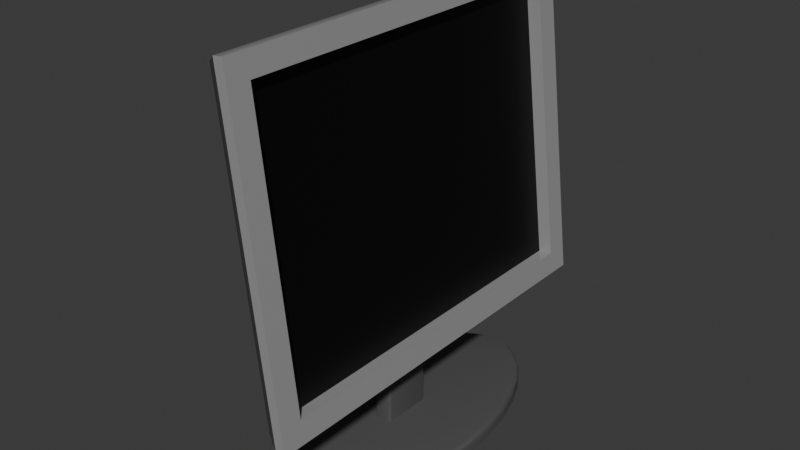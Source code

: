 # Source: monitor.blend  (saved by Blender 4.3.34; exported with 4.5.12 LTS)
import bpy
from mathutils import Matrix  # noqa: F401  (used for matrix-valued properties, if any)

bpy.ops.wm.read_factory_settings(use_empty=True)
scene = bpy.context.scene
scene.name = 'Scene'

# ---- collections
col_collection = bpy.data.collections.new('Collection'); scene.collection.children.link(col_collection)

# ---- materials (node trees are filled in below, after node groups)
mat_material = bpy.data.materials.new('Material')
mat_material.alpha_threshold = 0.0
mat_material.roughness = 0.5
mat_material.line_color = (0.0, 0.0, 0.0, 1.0)
mat_material_001 = bpy.data.materials.new('Material.001')
mat_material_002 = bpy.data.materials.new('Material.002')

# ---- node groups
ng_smooth_by_angle = bpy.data.node_groups.new('Smooth by Angle', 'GeometryNodeTree')
_s = ng_smooth_by_angle.interface.new_socket(name='Mesh', in_out='OUTPUT', socket_type='NodeSocketGeometry')
_s = ng_smooth_by_angle.interface.new_socket(name='Mesh', in_out='INPUT', socket_type='NodeSocketGeometry')
_s = ng_smooth_by_angle.interface.new_socket(name='Angle', in_out='INPUT', socket_type='NodeSocketFloat')
_s.subtype = 'ANGLE'
_s.default_value = 0.5236
_s.min_value = 0.0
_s.max_value = 3.142
_s.description = 'Maximum face angle for smooth edges'
_s = ng_smooth_by_angle.interface.new_socket(name='Ignore Sharpness', in_out='INPUT', socket_type='NodeSocketBool')
_s.force_non_field = True
ng_smooth_by_angle.description = 'Set the sharpness of mesh edges based on the angle between the neighboring faces'
ng_smooth_by_angle.is_modifier = True
_N = ng_smooth_by_angle.nodes; _L = ng_smooth_by_angle.links
n0 = _N.new('GeometryNodeSetShadeSmooth'); n0.name = 'Set Shade Smooth'; n0.location = (120, -80)
n0.domain = 'EDGE'
n1 = _N.new('GeometryNodeSetShadeSmooth'); n1.name = 'Set Shade Smooth.001'; n1.location = (300, -80)
n2 = _N.new('NodeGroupOutput'); n2.name = 'Group Output'; n2.location = (480, -80)
n3 = _N.new('GeometryNodeInputMeshEdgeAngle'); n3.name = 'Edge Angle'; n3.location = (-440, -240)
n4 = _N.new('NodeGroupInput'); n4.name = 'Group Input'; n4.location = (-80, -80)
n5 = _N.new('GeometryNodeInputEdgeSmooth'); n5.name = 'Is Edge Smooth'; n5.location = (-260, -120)
n6 = _N.new('GeometryNodeInputShadeSmooth'); n6.name = 'Is Shade Smooth'; n6.location = (-440, -397)
n7 = _N.new('FunctionNodeCompare'); n7.name = 'Compare'; n7.location = (-260, -260)
n7.operation = 'LESS_EQUAL'
n7.inputs[6].default_value = (0.0, 0.0, 0.0, 0.0)
n7.inputs[7].default_value = (0.0, 0.0, 0.0, 0.0)
n8 = _N.new('FunctionNodeBooleanMath'); n8.name = 'Boolean Math.001'; n8.location = (-80, -260)
n9 = _N.new('NodeGroupInput'); n9.name = 'Group Input.001'; n9.location = (-440, -329)
n10 = _N.new('NodeGroupInput'); n10.name = 'Group Input.002'; n10.location = (-259, -189)
n11 = _N.new('FunctionNodeBooleanMath'); n11.name = 'Boolean Math'; n11.location = (-80, -149)
n11.operation = 'OR'
n12 = _N.new('FunctionNodeBooleanMath'); n12.name = 'Boolean Math.002'; n12.location = (-260, -380)
n12.operation = 'OR'
n13 = _N.new('NodeGroupInput'); n13.name = 'Group Input.003'; n13.location = (-440, -460)
_L.new(n3.outputs[0], n7.inputs[0])
_L.new(n1.outputs[0], n2.inputs[0])
_L.new(n9.outputs[1], n7.inputs[1])
_L.new(n7.outputs[0], n8.inputs[0])
_L.new(n4.outputs[0], n0.inputs[0])
_L.new(n0.outputs[0], n1.inputs[0])
_L.new(n8.outputs[0], n0.inputs[2])
_L.new(n10.outputs[2], n11.inputs[1])
_L.new(n5.outputs[0], n11.inputs[0])
_L.new(n11.outputs[0], n0.inputs[1])
_L.new(n13.outputs[2], n12.inputs[1])
_L.new(n6.outputs[0], n12.inputs[0])
_L.new(n12.outputs[0], n8.inputs[1])
n2.is_active_output = True

# ---- material node trees
mat_material.use_nodes = True; mat_material.node_tree.nodes.clear()
_N = mat_material.node_tree.nodes; _L = mat_material.node_tree.links
n0 = _N.new('ShaderNodeOutputMaterial'); n0.name = 'Material Output'; n0.location = (300, 300)
n1 = _N.new('ShaderNodeBsdfPrincipled'); n1.name = 'Principled BSDF'; n1.location = (10, 300)
n1.inputs[0].default_value = (0.0, 0.0, 0.0, 1.0)
n1.inputs[3].default_value = 1.45
_L.new(n1.outputs[0], n0.inputs[0])
n0.is_active_output = True
mat_material_001.use_nodes = True; mat_material_001.node_tree.nodes.clear()
_N = mat_material_001.node_tree.nodes; _L = mat_material_001.node_tree.links
n0 = _N.new('ShaderNodeBsdfPrincipled'); n0.name = 'Principled BSDF'; n0.location = (10, 300)
n0.inputs[0].default_value = (0.3275, 0.3275, 0.3275, 1.0)
n0.inputs[2].default_value = 0.1772
n1 = _N.new('ShaderNodeOutputMaterial'); n1.name = 'Material Output'; n1.location = (300, 300)
_L.new(n0.outputs[0], n1.inputs[0])
n1.is_active_output = True
mat_material_002.use_nodes = True; mat_material_002.node_tree.nodes.clear()
_N = mat_material_002.node_tree.nodes; _L = mat_material_002.node_tree.links
n0 = _N.new('ShaderNodeBsdfPrincipled'); n0.name = 'Principled BSDF'; n0.location = (10, 300)
n0.inputs[0].default_value = (0.08165, 0.08165, 0.08165, 1.0)
n0.inputs[2].default_value = 0.7047
n1 = _N.new('ShaderNodeOutputMaterial'); n1.name = 'Material Output'; n1.location = (300, 300)
_L.new(n0.outputs[0], n1.inputs[0])
n1.is_active_output = True

# ---- world
world_world = bpy.data.worlds.new('World'); scene.world = world_world
world_world.use_nodes = True; world_world.node_tree.nodes.clear()
_N = world_world.node_tree.nodes; _L = world_world.node_tree.links
n0 = _N.new('ShaderNodeOutputWorld'); n0.name = 'World Output'; n0.location = (300, 300)
n1 = _N.new('ShaderNodeBackground'); n1.name = 'Background'; n1.location = (10, 300)
n1.inputs[0].default_value = (0.05088, 0.05088, 0.05088, 1.0)
_L.new(n1.outputs[0], n0.inputs[0])
n0.is_active_output = True
world_world.color = (0.05088, 0.05088, 0.05088)
world_world.sun_shadow_jitter_overblur = 0.0

# ---- meshes
me_cube_001 = bpy.data.meshes.new('Cube.001')
me_cube_001.from_pydata([(-0.1631, -0.8736, -0.6954), (-0.1631, -0.8736, 0.6954), (-0.1631, 0.8736, -0.6954), (-0.1631, 0.8736, 0.6954), (0.1731, -1.118, -0.8621), (0.1731, -1.118, 0.8621), (0.1731, 1.118, -0.8621), (0.1731, 1.118, 0.8621), (0.1731, 1.256, 1.0), (0.1731, 1.256, -1.0), (0.1731, -1.256, -1.0), (0.1731, -1.256, 1.0), (0.08876, 1.118, 0.8621), (0.08876, 1.118, -0.8621), (0.08876, -1.118, -0.8621), (0.08876, -1.118, 0.8621), (0.1145, 1.256, -1.0), (0.1145, 1.256, 1.0), (0.1145, -1.256, -1.0), (0.1145, -1.256, 1.0), (0.01387, 1.195, -0.9508), (-0.08258, 1.056, -0.8403), (0.01387, -1.195, 0.9508), (-0.08258, -1.056, 0.8403), (-0.08258, 1.056, 0.8403), (0.01387, 1.195, 0.9508), (-0.08258, -1.056, -0.8403), (0.01387, -1.195, -0.9508), (-0.1631, -0.6302, 0.6954), (-0.1631, 0.6302, 0.6954), (0.1731, -0.9062, -1.0), (0.1731, 0.9062, -1.0), (0.1145, 0.9062, -1.0), (0.1145, -0.9062, -1.0), (0.01387, -0.9044, -0.9508), (-0.1631, -0.6302, -0.6954), (0.01387, 0.9044, -0.9508), (-0.1631, 0.6302, -0.6954), (0.01387, -0.6276, -0.9508), (0.01387, 0.6276, -0.9508), (0.01387, 0.6276, -0.7516), (-0.04175, 0.6284, -0.6958), (0.009639, 0.6277, -0.7303), (-0.00242, 0.6278, -0.7122), (-0.02047, 0.6281, -0.7001), (-0.04175, -0.6284, -0.6958), (0.01387, -0.6276, -0.7516), (-0.02047, -0.6281, -0.7001), (-0.00242, -0.6278, -0.7122), (0.009639, -0.6277, -0.7303), (-0.1631, -0.6302, -0.3226), (-0.1631, 0.6302, -0.3226), (-0.1631, -0.6302, 0.5928), (-0.1631, 0.6302, 0.5928), (-0.1524, -0.6302, 0.5928), (-0.1524, -0.6302, -0.3226), (-0.1524, 0.6302, 0.5928), (-0.1524, 0.6302, -0.3226)], [], [(37, 51, 53, 29, 3, 2), (16, 17, 8, 9), (33, 30, 10, 18), (26, 23, 1, 0), (4, 5, 11, 10), (34, 33, 18, 27), (6, 7, 12, 13), (10, 11, 19, 18), (20, 25, 17, 16), (2, 3, 24, 21), (45, 47, 48, 49, 46, 38, 35), (0, 34, 26), (21, 24, 25, 20), (18, 19, 22, 27), (24, 23, 22, 25), (25, 22, 19, 17), (36, 34, 38, 39), (41, 45, 35, 37), (20, 16, 32, 36), (36, 32, 33, 34), (17, 19, 11, 8), (7, 5, 15, 12), (4, 6, 13, 14), (5, 7, 8, 11), (6, 4, 10, 30, 31, 9), (29, 28, 1, 23, 24, 3), (16, 9, 31, 32), (32, 31, 30, 33), (27, 22, 23, 26), (52, 28, 29, 53), (27, 26, 34), (21, 20, 36), (2, 21, 36), (39, 38, 46, 40), (2, 36, 39, 37), (35, 38, 34, 0), (40, 46, 49, 42), (42, 49, 48, 43), (43, 48, 47, 44), (44, 47, 45, 41), (40, 42, 43, 44, 41, 37, 39), (35, 50, 51, 37), (6, 9, 8, 7), (14, 13, 12, 15), (0, 1, 28, 52, 50, 35), (51, 50, 55, 57), (4, 14, 15, 5), (55, 54, 56, 57), (50, 52, 54, 55), (53, 51, 57, 56), (52, 53, 56, 54)])
me_cube_001.polygons.foreach_set('use_smooth', [True] * 51)
me_cube_001.polygons.foreach_set('material_index', [2, 1, 1, 2, 1, 2, 1, 1, 2, 2, 2, 2, 2, 2, 2, 2, 2, 2, 2, 2, 1, 1, 1, 1, 1, 2, 1, 1, 2, 2, 2, 2, 2, 2, 2, 2, 2, 2, 2, 2, 2, 2, 1, 0, 2, 2, 1, 2, 2, 2, 2])
_uv = me_cube_001.uv_layers.new(name='UVMap')
_uv.uv.foreach_set('vector', [0.375, 0.1667, 0.442, 0.1667, 0.6065, 0.1667, 0.625, 0.1667, 0.625, 0.25, 0.375, 0.25, 0.375, 0.4576, 0.625, 0.4576, 0.625, 0.5, 0.375, 0.5, 0.3326, 0.6667, 0.375, 0.6667, 0.375, 0.75, 0.3326, 0.75, 0.375, 0.9308, 0.625, 0.9308, 0.625, 1.0, 0.375, 1.0, 0.3922, 0.7363, 0.6078, 0.7363, 0.625, 0.75, 0.375, 0.75, 0.2634, 0.6667, 0.3326, 0.6667, 0.3326, 0.75, 0.2634, 0.75, 0.3922, 0.5137, 0.6078, 0.5137, 0.6078, 0.5137, 0.3922, 0.5137, 0.375, 0.75, 0.625, 0.75, 0.625, 0.7924, 0.375, 0.7924, 0.375, 0.3884, 0.625, 0.3884, 0.625, 0.4576, 0.375, 0.4576, 0.375, 0.25, 0.625, 0.25, 0.625, 0.3192, 0.375, 0.3192, 0.2985, 0.4833, 0.2851, 0.5535, 0.2668, 0.6488, 0.2643, 0.662, 0.2634, 0.6667, 0.2634, 0.6667, 0.375, 0.08333, 0.375, 1.0, 0.0, 0.0, 0.375, 0.9308, 0.375, 0.3192, 0.625, 0.3192, 0.625, 0.3884, 0.375, 0.3884, 0.375, 0.7924, 0.625, 0.7924, 0.625, 0.8616, 0.375, 0.8616, 0.8058, 0.5, 0.8058, 0.75, 0.7366, 0.75, 0.7366, 0.5, 0.7366, 0.5, 0.7366, 0.75, 0.6674, 0.75, 0.6674, 0.5, 0.2634, 0.5833, 0.2634, 0.6667, 0.2634, 0.6667, 0.2634, 0.5833, 0.2985, 0.4524, 0.2985, 0.4833, 0.375, 0.08333, 0.375, 0.1667, 0.2634, 0.5, 0.3326, 0.5, 0.3326, 0.5833, 0.2634, 0.5833, 0.2634, 0.5833, 0.3326, 0.5833, 0.3326, 0.6667, 0.2634, 0.6667, 0.6674, 0.5, 0.6674, 0.75, 0.625, 0.75, 0.625, 0.5, 0.6078, 0.5137, 0.6078, 0.7363, 0.6078, 0.7363, 0.6078, 0.5137, 0.3922, 0.7363, 0.3922, 0.5137, 0.3922, 0.5137, 0.3922, 0.7363, 0.6078, 0.7363, 0.6078, 0.5137, 0.625, 0.5, 0.625, 0.75, 0.3922, 0.5137, 0.3922, 0.7363, 0.375, 0.75, 0.375, 0.6667, 0.375, 0.5833, 0.375, 0.5, 0.875, 0.5833, 0.875, 0.6667, 0.875, 0.75, 0.8058, 0.75, 0.8058, 0.5, 0.875, 0.5, 0.3326, 0.5, 0.375, 0.5, 0.375, 0.5833, 0.3326, 0.5833, 0.3326, 0.5833, 0.375, 0.5833, 0.375, 0.6667, 0.3326, 0.6667, 0.375, 0.8616, 0.625, 0.8616, 0.625, 0.9308, 0.375, 0.9308, 0.6065, 0.08333, 0.625, 0.08333, 0.625, 0.1667, 0.6065, 0.1667, 0.2634, 0.75, 0.375, 0.9308, 0.2634, 0.6667, 0.375, 0.3192, 0.2634, 0.5, 0.2634, 0.5833, 0.375, 0.25, 0.375, 0.3192, 0.2634, 0.5833, 0.2634, 0.5833, 0.2634, 0.6667, 0.2634, 0.6667, 0.2634, 0.5833, 0.375, 0.25, 0.2634, 0.5833, 0.2634, 0.5833, 0.375, 0.1667, 0.375, 0.08333, 0.2634, 0.6667, 0.2634, 0.6667, 0.375, 1.0, 0.2634, 0.5833, 0.2634, 0.6667, 0.2643, 0.662, 0.2643, 0.58, 0.2643, 0.58, 0.2643, 0.662, 0.2668, 0.6488, 0.2668, 0.5705, 0.2668, 0.5705, 0.2668, 0.6488, 0.2851, 0.5535, 0.2851, 0.5025, 0.2851, 0.5025, 0.2851, 0.5535, 0.2985, 0.4833, 0.2985, 0.4524, 0.2634, 0.5833, 0.2643, 0.58, 0.2668, 0.5705, 0.2851, 0.5025, 0.2985, 0.4524, 0.375, 0.1667, 0.2634, 0.5833, 0.375, 0.08333, 0.442, 0.08333, 0.442, 0.1667, 0.375, 0.1667, 0.3922, 0.5137, 0.375, 0.5, 0.625, 0.5, 0.6078, 0.5137, 0.3922, 0.7363, 0.3922, 0.5137, 0.6078, 0.5137, 0.6078, 0.7363, 0.375, 0.0, 0.625, 0.0, 0.625, 0.08333, 0.6065, 0.08333, 0.442, 0.08333, 0.375, 0.08333, 0.442, 0.1667, 0.442, 0.08333, 0.442, 0.08333, 0.442, 0.1667, 0.3922, 0.7363, 0.3922, 0.7363, 0.6078, 0.7363, 0.6078, 0.7363, 0.442, 0.08333, 0.6065, 0.08333, 0.6065, 0.1667, 0.442, 0.1667, 0.442, 0.08333, 0.6065, 0.08333, 0.6065, 0.08333, 0.442, 0.08333, 0.6065, 0.1667, 0.442, 0.1667, 0.442, 0.1667, 0.6065, 0.1667, 0.6065, 0.08333, 0.6065, 0.1667, 0.6065, 0.1667, 0.6065, 0.08333])
me_cube_001.materials.append(mat_material)
me_cube_001.materials.append(mat_material_001)
me_cube_001.materials.append(mat_material_002)
me_cube_001.update()
me_cylinder = bpy.data.meshes.new('Cylinder')
me_cylinder.from_pydata([(0.0, 1.006, -0.04084), (0.1024, 0.9864, -0.04084), (0.2008, 0.9291, -0.04084), (0.2916, 0.8362, -0.04084), (0.3711, 0.7111, -0.04084), (0.4364, 0.5587, -0.04084), (0.4849, 0.3849, -0.04084), (0.5147, 0.1962, -0.04084), (0.5248, 0.0, -0.04084), (0.5147, -0.1962, -0.04084), (0.4849, -0.3849, -0.04084), (0.4364, -0.5587, -0.04084), (0.3711, -0.7111, -0.04084), (0.2916, -0.8362, -0.04084), (0.2008, -0.9291, -0.04084), (0.1024, -0.9864, -0.04084), (0.0, -1.006, -0.04084), (-0.1024, -0.9864, -0.04084), (-0.2008, -0.9291, -0.04084), (-0.2916, -0.8362, -0.04084), (-0.3711, -0.7111, -0.04084), (-0.4364, -0.5587, -0.04084), (-0.4849, -0.3849, -0.04084), (-0.5147, -0.1962, -0.04084), (-0.5248, 0.0, -0.04084), (-0.5147, 0.1962, -0.04084), (-0.4849, 0.3849, -0.04084), (-0.4364, 0.5587, -0.04084), (-0.3711, 0.7111, -0.04084), (-0.2916, 0.8362, -0.04084), (-0.2008, 0.9291, -0.04084), (-0.1024, 0.9864, -0.04084), (4.657e-10, 0.9713, 0.04084), (0.0, 1.006, 0.007006), (2.328e-10, 0.9885, 0.03631), (1.164e-10, 1.001, 0.02392), (0.09041, 0.9542, 0.04084), (0.1024, 0.9864, 0.007006), (0.0964, 0.9703, 0.03631), (0.1008, 0.9821, 0.02392), (0.1799, 0.9022, 0.04084), (0.2008, 0.9291, 0.007006), (0.1903, 0.9157, 0.03631), (0.198, 0.9255, 0.02392), (0.2649, 0.8151, 0.04084), (0.2916, 0.8362, 0.007006), (0.2782, 0.8256, 0.03631), (0.288, 0.8334, 0.02392), (0.3411, 0.6953, 0.04084), (0.3711, 0.7111, 0.007006), (0.3561, 0.7032, 0.03631), (0.3671, 0.709, 0.02392), (0.4044, 0.5475, 0.04084), (0.4364, 0.5587, 0.007006), (0.4204, 0.5531, 0.03631), (0.4321, 0.5572, 0.02392), (0.4518, 0.3776, 0.04084), (0.4849, 0.3849, 0.007006), (0.4683, 0.3813, 0.03631), (0.4804, 0.3839, 0.02392), (0.481, 0.1927, 0.04084), (0.5147, 0.1962, 0.007006), (0.4979, 0.1944, 0.03631), (0.5102, 0.1957, 0.02392), (0.4909, 0.0, 0.04084), (0.5248, 0.0, 0.007006), (0.5079, 0.0, 0.03631), (0.5203, 0.0, 0.02392), (0.481, -0.1927, 0.04084), (0.5147, -0.1962, 0.007006), (0.4979, -0.1944, 0.03631), (0.5102, -0.1957, 0.02392), (0.4518, -0.3776, 0.04084), (0.4849, -0.3849, 0.007006), (0.4683, -0.3813, 0.03631), (0.4804, -0.3839, 0.02392), (0.4044, -0.5475, 0.04084), (0.4364, -0.5587, 0.007006), (0.4204, -0.5531, 0.03631), (0.4321, -0.5572, 0.02392), (0.3411, -0.6953, 0.04084), (0.3711, -0.7111, 0.007006), (0.3561, -0.7032, 0.03631), (0.3671, -0.709, 0.02392), (0.2649, -0.8151, 0.04084), (0.2916, -0.8362, 0.007006), (0.2782, -0.8256, 0.03631), (0.288, -0.8334, 0.02392), (0.1799, -0.9022, 0.04084), (0.2008, -0.9291, 0.007006), (0.1903, -0.9157, 0.03631), (0.198, -0.9255, 0.02392), (0.09041, -0.9542, 0.04084), (0.1024, -0.9864, 0.007006), (0.0964, -0.9703, 0.03631), (0.1008, -0.9821, 0.02392), (-4.657e-10, -0.9713, 0.04084), (0.0, -1.006, 0.007006), (-2.328e-10, -0.9885, 0.03631), (-1.164e-10, -1.001, 0.02392), (-0.09041, -0.9542, 0.04084), (-0.1024, -0.9864, 0.007006), (-0.0964, -0.9703, 0.03631), (-0.1008, -0.9821, 0.02392), (-0.1799, -0.9022, 0.04084), (-0.2008, -0.9291, 0.007006), (-0.1903, -0.9157, 0.03631), (-0.198, -0.9255, 0.02392), (-0.2649, -0.8151, 0.04084), (-0.2916, -0.8362, 0.007006), (-0.2782, -0.8256, 0.03631), (-0.288, -0.8334, 0.02392), (-0.3411, -0.6953, 0.04084), (-0.3711, -0.7111, 0.007006), (-0.3561, -0.7032, 0.03631), (-0.3671, -0.709, 0.02392), (-0.4044, -0.5475, 0.04084), (-0.4364, -0.5587, 0.007006), (-0.4204, -0.5531, 0.03631), (-0.4321, -0.5572, 0.02392), (-0.4518, -0.3776, 0.04084), (-0.4849, -0.3849, 0.007006), (-0.4683, -0.3813, 0.03631), (-0.4804, -0.3839, 0.02392), (-0.481, -0.1927, 0.04084), (-0.5147, -0.1962, 0.007006), (-0.4979, -0.1944, 0.03631), (-0.5102, -0.1957, 0.02392), (-0.4909, 0.0, 0.04084), (-0.5248, 0.0, 0.007006), (-0.5079, 0.0, 0.03631), (-0.5203, 0.0, 0.02392), (-0.481, 0.1927, 0.04084), (-0.5147, 0.1962, 0.007006), (-0.4979, 0.1944, 0.03631), (-0.5102, 0.1957, 0.02392), (-0.4518, 0.3776, 0.04084), (-0.4849, 0.3849, 0.007006), (-0.4683, 0.3813, 0.03631), (-0.4804, 0.3839, 0.02392), (-0.4044, 0.5475, 0.04084), (-0.4364, 0.5587, 0.007006), (-0.4204, 0.5531, 0.03631), (-0.4321, 0.5572, 0.02392), (-0.3411, 0.6953, 0.04084), (-0.3711, 0.7111, 0.007006), (-0.3561, 0.7032, 0.03631), (-0.3671, 0.709, 0.02392), (-0.2649, 0.8151, 0.04084), (-0.2916, 0.8362, 0.007006), (-0.2782, 0.8256, 0.03631), (-0.288, 0.8334, 0.02392), (-0.1799, 0.9022, 0.04084), (-0.2008, 0.9291, 0.007006), (-0.1903, 0.9157, 0.03631), (-0.198, 0.9255, 0.02392), (-0.09041, 0.9542, 0.04084), (-0.1024, 0.9864, 0.007006), (-0.0964, 0.9703, 0.03631), (-0.1008, 0.9821, 0.02392)], [], [(31, 157, 33, 0), (2, 41, 45, 3), (3, 45, 49, 4), (4, 49, 53, 5), (5, 53, 57, 6), (6, 57, 61, 7), (7, 61, 65, 8), (8, 65, 69, 9), (9, 69, 73, 10), (10, 73, 77, 11), (11, 77, 81, 12), (12, 81, 85, 13), (13, 85, 89, 14), (14, 89, 93, 15), (15, 93, 97, 16), (16, 97, 101, 17), (17, 101, 105, 18), (18, 105, 109, 19), (19, 109, 113, 20), (20, 113, 117, 21), (21, 117, 121, 22), (22, 121, 125, 23), (23, 125, 129, 24), (24, 129, 133, 25), (25, 133, 137, 26), (26, 137, 141, 27), (27, 141, 145, 28), (28, 145, 149, 29), (29, 149, 153, 30), (30, 153, 157, 31), (0, 33, 37, 1), (1, 37, 41, 2), (0, 1, 2, 3, 4, 5, 6, 7, 8, 9, 10, 11, 12, 13, 14, 15, 16, 17, 18, 19, 20, 21, 22, 23, 24, 25, 26, 27, 28, 29, 30, 31), (37, 33, 35, 39), (39, 35, 34, 38), (38, 34, 32, 36), (41, 37, 39, 43), (43, 39, 38, 42), (42, 38, 36, 40), (45, 41, 43, 47), (47, 43, 42, 46), (46, 42, 40, 44), (49, 45, 47, 51), (51, 47, 46, 50), (50, 46, 44, 48), (53, 49, 51, 55), (55, 51, 50, 54), (54, 50, 48, 52), (57, 53, 55, 59), (59, 55, 54, 58), (58, 54, 52, 56), (61, 57, 59, 63), (63, 59, 58, 62), (62, 58, 56, 60), (65, 61, 63, 67), (67, 63, 62, 66), (66, 62, 60, 64), (69, 65, 67, 71), (71, 67, 66, 70), (70, 66, 64, 68), (73, 69, 71, 75), (75, 71, 70, 74), (74, 70, 68, 72), (77, 73, 75, 79), (79, 75, 74, 78), (78, 74, 72, 76), (81, 77, 79, 83), (83, 79, 78, 82), (82, 78, 76, 80), (85, 81, 83, 87), (87, 83, 82, 86), (86, 82, 80, 84), (89, 85, 87, 91), (91, 87, 86, 90), (90, 86, 84, 88), (93, 89, 91, 95), (95, 91, 90, 94), (94, 90, 88, 92), (97, 93, 95, 99), (99, 95, 94, 98), (98, 94, 92, 96), (101, 97, 99, 103), (103, 99, 98, 102), (102, 98, 96, 100), (105, 101, 103, 107), (107, 103, 102, 106), (106, 102, 100, 104), (109, 105, 107, 111), (111, 107, 106, 110), (110, 106, 104, 108), (113, 109, 111, 115), (115, 111, 110, 114), (114, 110, 108, 112), (117, 113, 115, 119), (119, 115, 114, 118), (118, 114, 112, 116), (121, 117, 119, 123), (123, 119, 118, 122), (122, 118, 116, 120), (125, 121, 123, 127), (127, 123, 122, 126), (126, 122, 120, 124), (129, 125, 127, 131), (131, 127, 126, 130), (130, 126, 124, 128), (133, 129, 131, 135), (135, 131, 130, 134), (134, 130, 128, 132), (137, 133, 135, 139), (139, 135, 134, 138), (138, 134, 132, 136), (141, 137, 139, 143), (143, 139, 138, 142), (142, 138, 136, 140), (145, 141, 143, 147), (147, 143, 142, 146), (146, 142, 140, 144), (149, 145, 147, 151), (151, 147, 146, 150), (150, 146, 144, 148), (153, 149, 151, 155), (155, 151, 150, 154), (154, 150, 148, 152), (157, 153, 155, 159), (159, 155, 154, 158), (158, 154, 152, 156), (33, 157, 159, 35), (35, 159, 158, 34), (34, 158, 156, 32), (36, 32, 156, 152, 148, 144, 140, 136, 132, 128, 124, 120, 116, 112, 108, 104, 100, 96, 92, 88, 84, 80, 76, 72, 68, 64, 60, 56, 52, 48, 44, 40)])
me_cylinder.polygons.foreach_set('use_smooth', [True] * 130)
_uv = me_cylinder.uv_layers.new(name='UVMap')
_uv.uv.foreach_set('vector', [0.03125, 0.5, 0.03125, 0.7929, 0.0, 0.7929, 0.0, 0.5, 0.9375, 0.5, 0.9375, 0.7929, 0.9062, 0.7929, 0.9062, 0.5, 0.9062, 0.5, 0.9062, 0.7929, 0.875, 0.7929, 0.875, 0.5, 0.875, 0.5, 0.875, 0.7929, 0.8438, 0.7929, 0.8438, 0.5, 0.8438, 0.5, 0.8438, 0.7929, 0.8125, 0.7929, 0.8125, 0.5, 0.8125, 0.5, 0.8125, 0.7929, 0.7812, 0.7929, 0.7812, 0.5, 0.7812, 0.5, 0.7812, 0.7929, 0.75, 0.7929, 0.75, 0.5, 0.75, 0.5, 0.75, 0.7929, 0.7188, 0.7929, 0.7188, 0.5, 0.7188, 0.5, 0.7188, 0.7929, 0.6875, 0.7929, 0.6875, 0.5, 0.6875, 0.5, 0.6875, 0.7929, 0.6562, 0.7929, 0.6562, 0.5, 0.6562, 0.5, 0.6562, 0.7929, 0.625, 0.7929, 0.625, 0.5, 0.625, 0.5, 0.625, 0.7929, 0.5938, 0.7929, 0.5938, 0.5, 0.5938, 0.5, 0.5938, 0.7929, 0.5625, 0.7929, 0.5625, 0.5, 0.5625, 0.5, 0.5625, 0.7929, 0.5312, 0.7929, 0.5312, 0.5, 0.5312, 0.5, 0.5312, 0.7929, 0.5, 0.7929, 0.5, 0.5, 0.5, 0.5, 0.5, 0.7929, 0.4688, 0.7929, 0.4688, 0.5, 0.4688, 0.5, 0.4688, 0.7929, 0.4375, 0.7929, 0.4375, 0.5, 0.4375, 0.5, 0.4375, 0.7929, 0.4062, 0.7929, 0.4062, 0.5, 0.4062, 0.5, 0.4062, 0.7929, 0.375, 0.7929, 0.375, 0.5, 0.375, 0.5, 0.375, 0.7929, 0.3438, 0.7929, 0.3438, 0.5, 0.3438, 0.5, 0.3438, 0.7929, 0.3125, 0.7929, 0.3125, 0.5, 0.3125, 0.5, 0.3125, 0.7929, 0.2812, 0.7929, 0.2812, 0.5, 0.2812, 0.5, 0.2812, 0.7929, 0.25, 0.7929, 0.25, 0.5, 0.25, 0.5, 0.25, 0.7929, 0.2188, 0.7929, 0.2188, 0.5, 0.2188, 0.5, 0.2188, 0.7929, 0.1875, 0.7929, 0.1875, 0.5, 0.1875, 0.5, 0.1875, 0.7929, 0.1562, 0.7929, 0.1562, 0.5, 0.1562, 0.5, 0.1562, 0.7929, 0.125, 0.7929, 0.125, 0.5, 0.125, 0.5, 0.125, 0.7929, 0.09375, 0.7929, 0.09375, 0.5, 0.09375, 0.5, 0.09375, 0.7929, 0.0625, 0.7929, 0.0625, 0.5, 0.0625, 0.5, 0.0625, 0.7929, 0.03125, 0.7929, 0.03125, 0.5, 1.0, 0.5, 1.0, 0.7929, 0.9688, 0.7929, 0.9688, 0.5, 0.9688, 0.5, 0.9688, 0.7929, 0.9375, 0.7929, 0.9375, 0.5, 0.75, 0.49, 0.7968, 0.4854, 0.8418, 0.4717, 0.8833, 0.4496, 0.9197, 0.4197, 0.9496, 0.3833, 0.9717, 0.3418, 0.9854, 0.2968, 0.99, 0.25, 0.9854, 0.2032, 0.9717, 0.1582, 0.9496, 0.1167, 0.9197, 0.08029, 0.8833, 0.05045, 0.8418, 0.02827, 0.7968, 0.01461, 0.75, 0.01, 0.7032, 0.01461, 0.6582, 0.02827, 0.6167, 0.05045, 0.5803, 0.08029, 0.5504, 0.1167, 0.5283, 0.1582, 0.5146, 0.2032, 0.51, 0.25, 0.5146, 0.2968, 0.5283, 0.3418, 0.5504, 0.3833, 0.5803, 0.4197, 0.6167, 0.4496, 0.6582, 0.4717, 0.7032, 0.4854, 0.9688, 0.7929, 1.0, 0.7929, 0.9997, 1.0, 0.969, 1.0, 0.2965, 0.4854, 0.2504, 0.49, 0.25, 0.4859, 0.2941, 0.4815, 0.2941, 0.4815, 0.25, 0.4859, 0.25, 0.4818, 0.2913, 0.4777, 0.9375, 0.7929, 0.9688, 0.7929, 0.9685, 1.0, 0.9377, 1.0, 0.3416, 0.4718, 0.2971, 0.4853, 0.2941, 0.4815, 0.337, 0.4685, 0.337, 0.4685, 0.2941, 0.4815, 0.2913, 0.4777, 0.3322, 0.4653, 0.9062, 0.7929, 0.9375, 0.7929, 0.9374, 1.0, 0.9064, 1.0, 0.3832, 0.4496, 0.342, 0.4716, 0.337, 0.4685, 0.3772, 0.447, 0.3772, 0.447, 0.337, 0.4685, 0.3322, 0.4653, 0.3711, 0.4445, 0.875, 0.7929, 0.9062, 0.7929, 0.9062, 1.0, 0.8751, 1.0, 0.4196, 0.4198, 0.3835, 0.4495, 0.3772, 0.447, 0.4128, 0.4178, 0.4128, 0.4178, 0.3772, 0.447, 0.3711, 0.4445, 0.406, 0.4159, 0.8438, 0.7929, 0.875, 0.7929, 0.8749, 1.0, 0.8438, 1.0, 0.4495, 0.3834, 0.4198, 0.4196, 0.4128, 0.4178, 0.4422, 0.382, 0.4422, 0.382, 0.4128, 0.4178, 0.406, 0.4159, 0.4349, 0.3807, 0.8125, 0.7929, 0.8438, 0.7929, 0.8437, 1.0, 0.8125, 1.0, 0.4717, 0.3419, 0.4496, 0.3833, 0.4422, 0.382, 0.4642, 0.341, 0.4642, 0.341, 0.4422, 0.382, 0.4349, 0.3807, 0.4566, 0.3401, 0.7812, 0.7929, 0.8125, 0.7929, 0.8125, 1.0, 0.7813, 1.0, 0.4854, 0.2969, 0.4717, 0.3418, 0.4642, 0.341, 0.4777, 0.2964, 0.4777, 0.2964, 0.4642, 0.341, 0.4566, 0.3401, 0.47, 0.296, 0.75, 0.7929, 0.7812, 0.7929, 0.7812, 1.0, 0.75, 1.0, 0.49, 0.2501, 0.4854, 0.2968, 0.4777, 0.2964, 0.4823, 0.25, 0.4823, 0.25, 0.4777, 0.2964, 0.47, 0.296, 0.4745, 0.25, 0.7188, 0.7929, 0.75, 0.7929, 0.75, 1.0, 0.7188, 1.0, 0.4854, 0.2032, 0.49, 0.2499, 0.4823, 0.25, 0.4777, 0.2036, 0.4777, 0.2036, 0.4823, 0.25, 0.4745, 0.25, 0.47, 0.204, 0.6875, 0.7929, 0.7188, 0.7929, 0.7187, 1.0, 0.6875, 1.0, 0.4717, 0.1582, 0.4854, 0.2031, 0.4777, 0.2036, 0.4642, 0.159, 0.4642, 0.159, 0.4777, 0.2036, 0.47, 0.204, 0.4566, 0.1599, 0.6562, 0.7929, 0.6875, 0.7929, 0.6875, 1.0, 0.6563, 1.0, 0.4496, 0.1167, 0.4717, 0.1581, 0.4642, 0.159, 0.4422, 0.118, 0.4422, 0.118, 0.4642, 0.159, 0.4566, 0.1599, 0.4349, 0.1193, 0.625, 0.7929, 0.6562, 0.7929, 0.6562, 1.0, 0.6251, 1.0, 0.4198, 0.08037, 0.4495, 0.1166, 0.4422, 0.118, 0.4128, 0.08218, 0.4128, 0.08218, 0.4422, 0.118, 0.4349, 0.1193, 0.406, 0.08407, 0.5938, 0.7929, 0.625, 0.7929, 0.6249, 1.0, 0.5938, 1.0, 0.3835, 0.05054, 0.4196, 0.08022, 0.4128, 0.08218, 0.3772, 0.05297, 0.3772, 0.05297, 0.4128, 0.08218, 0.406, 0.08407, 0.3711, 0.05549, 0.5625, 0.7929, 0.5938, 0.7929, 0.5936, 1.0, 0.5626, 1.0, 0.342, 0.02837, 0.3832, 0.05037, 0.3772, 0.05297, 0.337, 0.03148, 0.337, 0.03148, 0.3772, 0.05297, 0.3711, 0.05549, 0.3322, 0.0347, 0.5312, 0.7929, 0.5625, 0.7929, 0.5623, 1.0, 0.5315, 1.0, 0.2971, 0.0147, 0.3416, 0.02819, 0.337, 0.03148, 0.2941, 0.01845, 0.2941, 0.01845, 0.337, 0.03148, 0.3322, 0.0347, 0.2913, 0.02229, 0.5, 0.7929, 0.5312, 0.7929, 0.531, 1.0, 0.5003, 1.0, 0.2504, 0.01004, 0.2965, 0.01458, 0.2941, 0.01845, 0.25, 0.01411, 0.25, 0.01411, 0.2941, 0.01845, 0.2913, 0.02229, 0.25, 0.01822, 0.4688, 0.7929, 0.5, 0.7929, 0.4997, 1.0, 0.469, 1.0, 0.2035, 0.01458, 0.2496, 0.01004, 0.25, 0.01411, 0.2059, 0.01845, 0.2059, 0.01845, 0.25, 0.01411, 0.25, 0.01822, 0.2087, 0.02229, 0.4375, 0.7929, 0.4688, 0.7929, 0.4685, 1.0, 0.4377, 1.0, 0.1584, 0.02819, 0.2029, 0.0147, 0.2059, 0.01845, 0.163, 0.03148, 0.163, 0.03148, 0.2059, 0.01845, 0.2087, 0.02229, 0.1678, 0.0347, 0.4062, 0.7929, 0.4375, 0.7929, 0.4374, 1.0, 0.4064, 1.0, 0.1168, 0.05037, 0.158, 0.02837, 0.163, 0.03148, 0.1228, 0.05297, 0.1228, 0.05297, 0.163, 0.03148, 0.1678, 0.0347, 0.1289, 0.05549, 0.375, 0.7929, 0.4062, 0.7929, 0.4062, 1.0, 0.3751, 1.0, 0.08038, 0.08022, 0.1165, 0.05054, 0.1228, 0.05297, 0.08716, 0.08218, 0.08716, 0.08218, 0.1228, 0.05297, 0.1289, 0.05549, 0.09402, 0.08408, 0.3438, 0.7929, 0.375, 0.7929, 0.3749, 1.0, 0.3438, 1.0, 0.0505, 0.1166, 0.08023, 0.08037, 0.08716, 0.08218, 0.05776, 0.118, 0.05776, 0.118, 0.08716, 0.08218, 0.09402, 0.08408, 0.06508, 0.1193, 0.3125, 0.7929, 0.3438, 0.7929, 0.3437, 1.0, 0.3125, 1.0, 0.0283, 0.1581, 0.05041, 0.1167, 0.05776, 0.118, 0.03584, 0.159, 0.03584, 0.159, 0.05776, 0.118, 0.06508, 0.1193, 0.04341, 0.1599, 0.2812, 0.7929, 0.3125, 0.7929, 0.3125, 1.0, 0.2813, 1.0, 0.01463, 0.2031, 0.02825, 0.1582, 0.03584, 0.159, 0.02232, 0.2036, 0.02232, 0.2036, 0.03584, 0.159, 0.04341, 0.1599, 0.03002, 0.204, 0.25, 0.7929, 0.2812, 0.7929, 0.2812, 1.0, 0.25, 1.0, 0.01001, 0.2499, 0.01461, 0.2032, 0.02232, 0.2036, 0.01775, 0.25, 0.01775, 0.25, 0.02232, 0.2036, 0.03002, 0.204, 0.02549, 0.25, 0.2188, 0.7929, 0.25, 0.7929, 0.25, 1.0, 0.2188, 1.0, 0.01461, 0.2968, 0.01001, 0.2501, 0.01775, 0.25, 0.02232, 0.2964, 0.02232, 0.2964, 0.01775, 0.25, 0.02549, 0.25, 0.03002, 0.296, 0.1875, 0.7929, 0.2188, 0.7929, 0.2187, 1.0, 0.1875, 1.0, 0.02825, 0.3418, 0.01463, 0.2969, 0.02232, 0.2964, 0.03584, 0.341, 0.03584, 0.341, 0.02232, 0.2964, 0.03002, 0.296, 0.04341, 0.3401, 0.1562, 0.7929, 0.1875, 0.7929, 0.1875, 1.0, 0.1563, 1.0, 0.05041, 0.3833, 0.0283, 0.3419, 0.03584, 0.341, 0.05776, 0.382, 0.05776, 0.382, 0.03584, 0.341, 0.04341, 0.3401, 0.06508, 0.3807, 0.125, 0.7929, 0.1562, 0.7929, 0.1562, 1.0, 0.1251, 1.0, 0.08023, 0.4196, 0.0505, 0.3834, 0.05776, 0.382, 0.08716, 0.4178, 0.08716, 0.4178, 0.05776, 0.382, 0.06508, 0.3807, 0.09402, 0.4159, 0.09375, 0.7929, 0.125, 0.7929, 0.1249, 1.0, 0.09385, 1.0, 0.1165, 0.4495, 0.08038, 0.4198, 0.08716, 0.4178, 0.1228, 0.447, 0.1228, 0.447, 0.08716, 0.4178, 0.09402, 0.4159, 0.1289, 0.4445, 0.0625, 0.7929, 0.09375, 0.7929, 0.09364, 1.0, 0.06265, 1.0, 0.158, 0.4716, 0.1168, 0.4496, 0.1228, 0.447, 0.163, 0.4685, 0.163, 0.4685, 0.1228, 0.447, 0.1289, 0.4445, 0.1678, 0.4653, 0.03125, 0.7929, 0.0625, 0.7929, 0.06233, 1.0, 0.03146, 1.0, 0.2029, 0.4853, 0.1584, 0.4718, 0.163, 0.4685, 0.2059, 0.4815, 0.2059, 0.4815, 0.163, 0.4685, 0.1678, 0.4653, 0.2087, 0.4777, 0.0, 0.7929, 0.03125, 0.7929, 0.03102, 1.0, 0.0002566, 1.0, 0.2496, 0.49, 0.2035, 0.4854, 0.2059, 0.4815, 0.25, 0.4859, 0.25, 0.4859, 0.2059, 0.4815, 0.2087, 0.4777, 0.25, 0.4818, 0.2913, 0.4777, 0.25, 0.4818, 0.2087, 0.4777, 0.1678, 0.4653, 0.1289, 0.4445, 0.09402, 0.4159, 0.06508, 0.3807, 0.04341, 0.3401, 0.03002, 0.296, 0.02549, 0.25, 0.03002, 0.204, 0.04341, 0.1599, 0.06508, 0.1193, 0.09402, 0.08408, 0.1289, 0.05549, 0.1678, 0.0347, 0.2087, 0.02229, 0.25, 0.01822, 0.2913, 0.02229, 0.3322, 0.0347, 0.3711, 0.05549, 0.406, 0.08407, 0.4349, 0.1193, 0.4566, 0.1599, 0.47, 0.204, 0.4745, 0.25, 0.47, 0.296, 0.4566, 0.3401, 0.4349, 0.3807, 0.406, 0.4159, 0.3711, 0.4445, 0.3322, 0.4653])
me_cylinder.materials.append(mat_material_002)
me_cylinder.update()
me_cube_002 = bpy.data.meshes.new('Cube.002')
me_cube_002.from_pydata([(-0.03699, -0.1766, -0.1093), (-0.05812, -0.1555, -0.1093), (-0.04756, -0.1738, -0.1093), (-0.05529, -0.1661, -0.1093), (-0.05812, 0.1555, -0.1093), (-0.03699, 0.1766, -0.1093), (-0.05529, 0.1661, -0.1093), (-0.04756, 0.1738, -0.1093), (0.05812, -0.1555, -0.1093), (0.03699, -0.1766, -0.1093), (0.05529, -0.1661, -0.1093), (0.04756, -0.1738, -0.1093), (0.03699, 0.1766, -0.1093), (0.05812, 0.1555, -0.1093), (0.04756, 0.1738, -0.1093), (0.05529, 0.1661, -0.1093), (-0.05812, -0.1555, 0.6299), (-0.03699, -0.1766, 0.6299), (-0.05474, -0.174, 0.651), (-0.05529, -0.1661, 0.6299), (-0.04756, -0.1738, 0.6299), (-0.03699, 0.1766, 0.6299), (-0.05812, 0.1555, 0.6299), (-0.05474, 0.174, 0.651), (-0.04756, 0.1738, 0.6299), (-0.05529, 0.1661, 0.6299), (0.05812, 0.1555, 0.6299), (0.03699, 0.1766, 0.6299), (0.05474, 0.174, 0.651), (0.05529, 0.1661, 0.6299), (0.04756, 0.1738, 0.6299), (0.03699, -0.1766, 0.6299), (0.05812, -0.1555, 0.6299), (0.05474, -0.174, 0.651), (0.04756, -0.1738, 0.6299), (0.05529, -0.1661, 0.6299), (-0.01996, -0.174, 0.688), (-0.05474, -0.174, 0.651), (-0.03327, -0.174, 0.6852), (-0.04455, -0.174, 0.6772), (-0.05209, -0.174, 0.6652), (-0.05474, 0.174, 0.651), (-0.01996, 0.174, 0.688), (-0.05209, 0.174, 0.6652), (-0.04455, 0.174, 0.6772), (-0.03327, 0.174, 0.6852), (0.05474, -0.174, 0.651), (0.01996, -0.174, 0.688), (0.05209, -0.174, 0.6652), (0.04455, -0.174, 0.6772), (0.03327, -0.174, 0.6852), (0.01996, 0.174, 0.688), (0.05474, 0.174, 0.651), (0.03327, 0.174, 0.6852), (0.04455, 0.174, 0.6772), (0.05209, 0.174, 0.6652)], [], [(26, 28, 52, 46, 33, 32), (21, 23, 41, 43, 44, 45, 42, 51, 53, 54, 55, 52, 28, 27), (9, 31, 17, 0), (31, 33, 46, 48, 49, 50, 47, 36, 38, 39, 40, 37, 18, 17), (5, 21, 27, 12), (16, 18, 37, 41, 23, 22), (13, 26, 32, 8), (4, 6, 7, 5, 12, 14, 15, 13, 8, 10, 11, 9, 0, 2, 3, 1), (16, 19, 18), (19, 20, 18), (20, 17, 18), (21, 24, 23), (24, 25, 23), (25, 22, 23), (26, 29, 28), (29, 30, 28), (30, 27, 28), (31, 34, 33), (34, 35, 33), (35, 32, 33), (21, 5, 7, 24), (24, 7, 6, 25), (25, 6, 4, 22), (26, 13, 15, 29), (29, 15, 14, 30), (30, 14, 12, 27), (31, 9, 11, 34), (34, 11, 10, 35), (35, 10, 8, 32), (0, 17, 20, 2), (2, 20, 19, 3), (3, 19, 16, 1), (1, 16, 22, 4), (36, 42, 45, 38), (38, 45, 44, 39), (39, 44, 43, 40), (40, 43, 41, 37), (51, 47, 50, 53), (53, 50, 49, 54), (54, 49, 48, 55), (55, 48, 46, 52), (51, 42, 36, 47)])
me_cube_002.polygons.foreach_set('use_smooth', [True] * 42)
_uv = me_cube_002.uv_layers.new(name='UVMap')
_uv.uv.foreach_set('vector', [0.6068, 0.515, 0.6134, 0.5, 0.6134, 0.5, 0.6134, 0.75, 0.6134, 0.75, 0.6068, 0.735, 0.6068, 0.2955, 0.6134, 0.25, 0.6134, 0.25, 0.6179, 0.256, 0.6216, 0.2733, 0.6241, 0.299, 0.625, 0.3294, 0.625, 0.4206, 0.6241, 0.451, 0.6216, 0.4767, 0.6179, 0.494, 0.6134, 0.5, 0.6134, 0.5, 0.6068, 0.4545, 0.375, 0.7955, 0.6068, 0.7955, 0.6068, 0.9545, 0.375, 0.9545, 0.6068, 0.7955, 0.6134, 0.75, 0.6134, 0.75, 0.6179, 0.756, 0.6216, 0.7733, 0.6241, 0.799, 0.625, 0.8294, 0.625, 0.9206, 0.6241, 0.951, 0.6216, 0.9767, 0.6179, 0.994, 0.6134, 1.0, 0.6134, 1.0, 0.6068, 0.9545, 0.375, 0.2955, 0.6068, 0.2955, 0.6068, 0.4545, 0.375, 0.4545, 0.6068, 0.01496, 0.6134, 0.0, 0.6134, 0.0, 0.6134, 0.25, 0.6134, 0.25, 0.6068, 0.235, 0.375, 0.515, 0.6068, 0.515, 0.6068, 0.735, 0.375, 0.735, 0.125, 0.515, 0.1311, 0.5075, 0.1477, 0.502, 0.1705, 0.5, 0.3295, 0.5, 0.3523, 0.502, 0.3689, 0.5075, 0.375, 0.515, 0.375, 0.735, 0.3689, 0.7425, 0.3523, 0.748, 0.3295, 0.75, 0.1705, 0.75, 0.1477, 0.748, 0.1311, 0.7425, 0.125, 0.735, 0.6068, 0.01496, 0.6068, 0.007479, 0.6134, 0.0, 0.6068, 0.007479, 0.6068, 0.002004, 0.6134, 0.0, 0.6068, 0.002004, 0.6068, 0.0, 0.6134, 0.0, 0.6068, 0.2955, 0.6068, 0.2727, 0.6134, 0.25, 0.6068, 0.2727, 0.6068, 0.2561, 0.6134, 0.25, 0.6068, 0.2561, 0.6068, 0.25, 0.6134, 0.25, 0.6068, 0.515, 0.6068, 0.5075, 0.6134, 0.5, 0.6068, 0.5075, 0.6068, 0.502, 0.6134, 0.5, 0.6068, 0.502, 0.6068, 0.5, 0.6134, 0.5, 0.6068, 0.7955, 0.6068, 0.7727, 0.6134, 0.75, 0.6068, 0.7727, 0.6068, 0.7561, 0.6134, 0.75, 0.6068, 0.7561, 0.6068, 0.75, 0.6134, 0.75, 0.6068, 0.2955, 0.375, 0.2955, 0.375, 0.2727, 0.6068, 0.2727, 0.6068, 0.2727, 0.375, 0.2727, 0.375, 0.2425, 0.6068, 0.2425, 0.6068, 0.2425, 0.375, 0.2425, 0.375, 0.235, 0.6068, 0.235, 0.6068, 0.515, 0.375, 0.515, 0.375, 0.5075, 0.6068, 0.5075, 0.6068, 0.5075, 0.375, 0.5075, 0.375, 0.4773, 0.6068, 0.4773, 0.6068, 0.4773, 0.375, 0.4773, 0.375, 0.4545, 0.6068, 0.4545, 0.6068, 0.7955, 0.375, 0.7955, 0.375, 0.7727, 0.6068, 0.7727, 0.6068, 0.7727, 0.375, 0.7727, 0.375, 0.7425, 0.6068, 0.7425, 0.6068, 0.7425, 0.375, 0.7425, 0.375, 0.735, 0.6068, 0.735, 0.375, 0.9545, 0.6068, 0.9545, 0.6068, 1.0, 0.375, 1.0, 0.375, 0.0, 0.6068, 0.0, 0.6068, 0.007479, 0.375, 0.007479, 0.375, 0.007479, 0.6068, 0.007479, 0.6068, 0.01496, 0.375, 0.01496, 0.375, 0.01496, 0.6068, 0.01496, 0.6068, 0.235, 0.375, 0.235, 0.7956, 0.75, 0.7956, 0.5, 0.826, 0.5, 0.826, 0.75, 0.826, 0.75, 0.826, 0.5, 0.875, 0.5, 0.875, 0.75, 0.625, 0.0, 0.625, 0.25, 0.6179, 0.25, 0.6179, 0.0, 0.6179, 0.0, 0.6179, 0.25, 0.6134, 0.25, 0.6134, 0.0, 0.7044, 0.5, 0.7044, 0.75, 0.674, 0.75, 0.674, 0.5, 0.674, 0.5, 0.674, 0.75, 0.625, 0.75, 0.625, 0.5, 0.625, 0.5, 0.625, 0.75, 0.6179, 0.75, 0.6179, 0.5, 0.6179, 0.5, 0.6179, 0.75, 0.6134, 0.75, 0.6134, 0.5, 0.7044, 0.5, 0.7956, 0.5, 0.7956, 0.75, 0.7044, 0.75])
me_cube_002.materials.append(mat_material_002)
me_cube_002.update()
me_cube_003 = bpy.data.meshes.new('Cube.003')
me_cube_003.from_pydata([(2.726, -1.027, -0.9739), (2.726, -1.027, 1.026), (-1.0, -1.0, 0.0), (-0.9239, -1.001, -0.3822), (-0.7071, -1.002, -0.7051), (-0.3827, -1.004, 0.9282), (-0.7071, -1.002, 0.7092), (-0.9239, -1.001, 0.3832), (-0.7071, 0.9979, -0.7051), (-0.9239, 0.9995, -0.3822), (-1.0, 1.0, 0.0), (-0.9239, 0.9995, 0.3832), (-0.7071, 0.9979, 0.7092), (-0.3827, 0.9955, 0.9282), (1.085, -1.015, -0.9093), (1.162, -0.9395, -0.9849), (1.091, -1.009, -0.9384), (1.108, -0.9929, -0.9629), (1.133, -0.9684, -0.9793), (1.162, -0.9395, 1.015), (1.085, -1.015, 0.9385), (1.133, -0.9684, 1.009), (1.108, -0.9929, 0.9925), (1.091, -1.009, 0.9677), (-2.45e-05, -0.9311, -0.993), (-0.3827, -1.004, -0.9196), (-0.02915, -0.96, -0.9874), (-0.1121, -0.9841, -0.9715), (-0.2363, -0.9997, -0.9477), (-2.45e-05, -0.9311, 1.007), (-0.2363, -0.9997, 0.9584), (-0.1121, -0.9841, 0.9839), (-0.02915, -0.96, 1.001), (2.726, 0.897, -0.9739), (2.726, 0.9731, -0.8978), (2.726, 0.9261, -0.9681), (2.726, 0.9508, -0.9516), (2.726, 0.9673, -0.9269), (2.726, 0.9731, 0.95), (2.726, 0.897, 1.026), (2.726, 0.9673, 0.9791), (2.726, 0.9508, 1.004), (2.726, 0.9261, 1.02), (1.089, 0.9088, -0.9854), (1.085, 0.985, -0.9093), (1.087, 0.938, -0.9796), (1.086, 0.9627, -0.9631), (1.086, 0.9792, -0.9384), (1.085, 0.985, 0.9385), (1.089, 0.9088, 1.015), (1.086, 0.9792, 0.9676), (1.086, 0.9627, 0.9923), (1.087, 0.938, 1.009), (-0.3827, 0.9955, -0.9196), (-2.45e-05, 0.9167, -0.993), (-0.2363, 0.9887, -0.9477), (-0.1121, 0.9713, -0.9715), (-0.02915, 0.946, -0.9874), (-2.45e-05, 0.9167, 1.007), (-0.02915, 0.946, 1.001), (-0.1121, 0.9713, 0.9839), (-0.2363, 0.9887, 0.9584), (2.726, -5.816, -0.9739), (2.726, -5.816, 1.026), (-1.0, -5.843, -9.537e-07), (-0.9239, -5.842, -0.3822), (-0.7071, -5.841, -0.7051), (-0.3827, -5.838, 0.9282), (-0.7071, -5.841, 0.7092), (-0.9239, -5.842, 0.3832), (-0.7071, -7.841, -0.7051), (-0.9239, -7.842, -0.3822), (-1.0, -7.843, -9.537e-07), (-0.9239, -7.842, 0.3832), (-0.7071, -7.841, 0.7092), (-0.3827, -7.838, 0.9282), (1.085, -5.828, -0.9093), (1.162, -5.903, -0.9849), (1.091, -5.833, -0.9384), (1.108, -5.85, -0.9629), (1.133, -5.874, -0.9793), (1.162, -5.903, 1.015), (1.085, -5.828, 0.9385), (1.133, -5.874, 1.009), (1.108, -5.85, 0.9925), (1.091, -5.833, 0.9677), (-2.45e-05, -5.912, -0.993), (-0.3827, -5.838, -0.9196), (-0.02915, -5.883, -0.9874), (-0.1121, -5.859, -0.9715), (-0.2363, -5.843, -0.9477), (-2.45e-05, -5.912, 1.007), (-0.2363, -5.843, 0.9584), (-0.1121, -5.859, 0.9839), (-0.02915, -5.883, 1.001), (2.726, -7.74, -0.9739), (2.726, -7.816, -0.8978), (2.726, -7.769, -0.9681), (2.726, -7.794, -0.9516), (2.726, -7.81, -0.9269), (2.726, -7.816, 0.95), (2.726, -7.74, 1.026), (2.726, -7.81, 0.9791), (2.726, -7.794, 1.004), (2.726, -7.769, 1.02), (1.089, -7.752, -0.9854), (1.085, -7.828, -0.9093), (1.087, -7.781, -0.9796), (1.086, -7.805, -0.9631), (1.086, -7.822, -0.9384), (1.085, -7.828, 0.9385), (1.089, -7.752, 1.015), (1.086, -7.822, 0.9676), (1.086, -7.805, 0.9923), (1.087, -7.781, 1.009), (-0.3827, -7.838, -0.9196), (-2.45e-05, -7.759, -0.993), (-0.2363, -7.831, -0.9477), (-0.1121, -7.814, -0.9715), (-0.02915, -7.789, -0.9874), (-2.45e-05, -7.759, 1.007), (-0.02915, -7.789, 1.001), (-0.1121, -7.814, 0.9839), (-0.2363, -7.831, 0.9584)], [], [(63, 1, 19, 81), (39, 49, 19, 1), (43, 33, 0, 15), (62, 0, 1, 63), (14, 20, 5, 6, 7, 2, 3, 4, 25), (54, 43, 15, 24), (53, 55, 56, 57, 54, 24, 26, 27, 28, 25), (77, 80, 18, 15), (5, 30, 31, 32, 29, 58, 59, 60, 61, 13), (49, 58, 29, 19), (44, 48, 38, 34), (53, 8, 9, 10, 11, 12, 13, 48, 44), (53, 25, 4, 8), (8, 4, 3, 9), (9, 3, 2, 10), (5, 13, 12, 6), (6, 12, 11, 7), (7, 11, 10, 2), (80, 79, 17, 18), (79, 78, 16, 17), (78, 76, 14, 16), (21, 83, 81, 19), (22, 84, 83, 21), (23, 85, 84, 22), (20, 82, 85, 23), (77, 15, 0, 62), (14, 25, 28, 16), (16, 28, 27, 17), (17, 27, 26, 18), (18, 26, 24, 15), (19, 29, 32, 21), (21, 32, 31, 22), (22, 31, 30, 23), (23, 30, 5, 20), (82, 20, 14, 76), (49, 39, 42, 52), (52, 42, 41, 51), (51, 41, 40, 50), (50, 40, 38, 48), (33, 43, 45, 35), (35, 45, 46, 36), (36, 46, 47, 37), (37, 47, 44, 34), (53, 44, 47, 55), (55, 47, 46, 56), (56, 46, 45, 57), (57, 45, 43, 54), (48, 13, 61, 50), (50, 61, 60, 51), (51, 60, 59, 52), (52, 59, 58, 49), (33, 35, 36, 37, 34, 38, 40, 41, 42, 39, 1, 0), (101, 63, 81, 111), (105, 77, 62, 95), (76, 87, 66, 65, 64, 69, 68, 67, 82), (116, 86, 77, 105), (115, 87, 90, 89, 88, 86, 116, 119, 118, 117), (67, 75, 123, 122, 121, 120, 91, 94, 93, 92), (111, 81, 91, 120), (106, 96, 100, 110), (115, 106, 110, 75, 74, 73, 72, 71, 70), (115, 70, 66, 87), (70, 71, 65, 66), (71, 72, 64, 65), (67, 68, 74, 75), (68, 69, 73, 74), (69, 64, 72, 73), (76, 78, 90, 87), (78, 79, 89, 90), (79, 80, 88, 89), (80, 77, 86, 88), (81, 83, 94, 91), (83, 84, 93, 94), (84, 85, 92, 93), (85, 82, 67, 92), (111, 114, 104, 101), (114, 113, 103, 104), (113, 112, 102, 103), (112, 110, 100, 102), (95, 97, 107, 105), (97, 98, 108, 107), (98, 99, 109, 108), (99, 96, 106, 109), (115, 117, 109, 106), (117, 118, 108, 109), (118, 119, 107, 108), (119, 116, 105, 107), (110, 112, 123, 75), (112, 113, 122, 123), (113, 114, 121, 122), (114, 111, 120, 121), (95, 62, 63, 101, 104, 103, 102, 100, 96, 99, 98, 97)])
me_cube_003.polygons.foreach_set('use_smooth', [True] * 92)
_uv = me_cube_003.uv_layers.new(name='UVMap')
_uv.uv.foreach_set('vector', [0.625, 0.75, 0.625, 0.75, 0.73, 0.75, 0.73, 0.75, 0.625, 0.5095, 0.7349, 0.5095, 0.7299, 0.7405, 0.625, 0.75, 0.2651, 0.5095, 0.375, 0.5095, 0.375, 0.75, 0.2701, 0.7405, 0.375, 0.75, 0.375, 0.75, 0.625, 0.75, 0.625, 0.75, 0.3845, 0.8601, 0.6155, 0.8601, 0.6155, 0.9586, 0.5884, 0.9803, 0.5478, 0.9949, 0.5, 1.0, 0.4522, 0.9949, 0.4116, 0.9803, 0.3845, 0.9586, 0.1921, 0.5095, 0.2651, 0.5095, 0.2701, 0.7405, 0.1921, 0.7405, 0.1665, 0.5, 0.1763, 0.5007, 0.1846, 0.5028, 0.1901, 0.5059, 0.1921, 0.5095, 0.1921, 0.7405, 0.1901, 0.7441, 0.1846, 0.7472, 0.1763, 0.7493, 0.1665, 0.75, 0.27, 0.75, 0.2681, 0.75, 0.2681, 0.75, 0.27, 0.75, 0.8336, 0.75, 0.8238, 0.7493, 0.8154, 0.7472, 0.8099, 0.7441, 0.8079, 0.7405, 0.8079, 0.5095, 0.8099, 0.5059, 0.8154, 0.5028, 0.8238, 0.5007, 0.8336, 0.5, 0.7349, 0.5095, 0.8079, 0.5095, 0.8079, 0.7405, 0.7299, 0.7405, 0.3845, 0.3899, 0.6155, 0.3899, 0.6155, 0.5, 0.3845, 0.5, 0.3845, 0.2914, 0.4116, 0.2697, 0.4522, 0.2551, 0.5, 0.25, 0.5478, 0.2551, 0.5884, 0.2697, 0.6155, 0.2914, 0.6155, 0.3899, 0.3845, 0.3899, 0.1665, 0.5, 0.1665, 0.75, 0.125, 0.75, 0.125, 0.5003, 0.375, 0.2497, 0.375, 0.0, 0.4522, -6.86e-05, 0.4522, 0.2499, 0.4522, 0.2499, 0.4522, -6.86e-05, 0.5, 0.0, 0.5, 0.25, 0.8336, 0.75, 0.8336, 0.5, 0.875, 0.5003, 0.875, 0.75, 0.625, 0.0, 0.625, 0.2497, 0.5479, 0.2499, 0.5479, -6.86e-05, 0.5479, -6.86e-05, 0.5479, 0.2499, 0.5, 0.25, 0.5, 0.0, 0.2681, 0.75, 0.2649, 0.75, 0.2649, 0.75, 0.2681, 0.75, 0.375, 0.8601, 0.3809, 0.8601, 0.3809, 0.8601, 0.375, 0.8601, 0.3809, 0.8601, 0.3845, 0.8601, 0.3845, 0.8601, 0.3809, 0.8601, 0.7319, 0.75, 0.7319, 0.75, 0.73, 0.75, 0.73, 0.75, 0.7351, 0.75, 0.7351, 0.75, 0.7319, 0.75, 0.7319, 0.75, 0.6191, 0.8601, 0.6191, 0.8601, 0.625, 0.8601, 0.625, 0.8601, 0.6155, 0.8601, 0.6155, 0.8601, 0.6191, 0.8601, 0.6191, 0.8601, 0.27, 0.75, 0.27, 0.75, 0.375, 0.75, 0.375, 0.75, 0.3845, 0.8601, 0.3845, 0.9586, 0.3809, 0.9488, 0.3809, 0.8597, 0.3809, 0.8597, 0.3809, 0.9488, 0.375, 0.9329, 0.375, 0.8601, 0.2649, 0.75, 0.1921, 0.75, 0.1901, 0.7441, 0.2681, 0.7441, 0.2681, 0.7441, 0.1901, 0.7441, 0.1921, 0.7405, 0.2701, 0.7405, 0.7299, 0.7405, 0.8079, 0.7405, 0.8099, 0.7441, 0.7319, 0.7441, 0.7319, 0.7441, 0.8099, 0.7441, 0.8079, 0.75, 0.7351, 0.75, 0.625, 0.8601, 0.625, 0.9329, 0.6191, 0.9488, 0.6191, 0.8597, 0.6191, 0.8597, 0.6191, 0.9488, 0.6155, 0.9586, 0.6155, 0.8601, 0.6155, 0.8601, 0.6155, 0.8601, 0.3845, 0.8601, 0.3845, 0.8601, 0.7349, 0.5095, 0.625, 0.5095, 0.625, 0.5059, 0.735, 0.5059, 0.735, 0.5059, 0.625, 0.5059, 0.625, 0.5, 0.735, 0.5, 0.625, 0.39, 0.625, 0.5, 0.6191, 0.5, 0.6191, 0.3899, 0.6191, 0.3899, 0.6191, 0.5, 0.6155, 0.5, 0.6155, 0.3899, 0.375, 0.5095, 0.2651, 0.5095, 0.2651, 0.5059, 0.375, 0.5059, 0.375, 0.5059, 0.2651, 0.5059, 0.265, 0.5, 0.375, 0.5, 0.375, 0.5, 0.375, 0.39, 0.3809, 0.3899, 0.3809, 0.5, 0.3809, 0.5, 0.3809, 0.3899, 0.3845, 0.3899, 0.3845, 0.5, 0.3845, 0.2914, 0.3845, 0.3899, 0.3809, 0.3899, 0.3809, 0.3012, 0.3809, 0.3012, 0.3809, 0.3899, 0.375, 0.3899, 0.375, 0.3171, 0.1921, 0.5, 0.2649, 0.5, 0.2651, 0.5059, 0.1901, 0.5059, 0.1901, 0.5059, 0.2651, 0.5059, 0.2651, 0.5095, 0.1921, 0.5095, 0.6155, 0.3899, 0.6155, 0.2914, 0.6191, 0.3012, 0.6191, 0.3899, 0.6191, 0.3899, 0.6191, 0.3012, 0.625, 0.3171, 0.625, 0.3899, 0.7351, 0.5, 0.8079, 0.5, 0.8099, 0.5059, 0.735, 0.5059, 0.735, 0.5059, 0.8099, 0.5059, 0.8079, 0.5095, 0.7349, 0.5095, 0.375, 0.5095, 0.3757, 0.5059, 0.3778, 0.5028, 0.3809, 0.5007, 0.3845, 0.5, 0.6155, 0.5, 0.6191, 0.5007, 0.6222, 0.5028, 0.6243, 0.5059, 0.625, 0.5095, 0.625, 0.75, 0.375, 0.75, 0.625, 0.5095, 0.625, 0.75, 0.7299, 0.7405, 0.7349, 0.5095, 0.2651, 0.5095, 0.2701, 0.7405, 0.375, 0.75, 0.375, 0.5095, 0.3845, 0.8601, 0.3845, 0.9586, 0.4116, 0.9803, 0.4522, 0.9949, 0.5, 1.0, 0.5478, 0.9949, 0.5884, 0.9803, 0.6155, 0.9586, 0.6155, 0.8601, 0.1921, 0.5095, 0.1921, 0.7405, 0.2701, 0.7405, 0.2651, 0.5095, 0.1665, 0.5, 0.1665, 0.75, 0.1763, 0.7493, 0.1846, 0.7472, 0.1901, 0.7441, 0.1921, 0.7405, 0.1921, 0.5095, 0.1901, 0.5059, 0.1846, 0.5028, 0.1763, 0.5007, 0.8336, 0.75, 0.8336, 0.5, 0.8238, 0.5007, 0.8154, 0.5028, 0.8099, 0.5059, 0.8079, 0.5095, 0.8079, 0.7405, 0.8099, 0.7441, 0.8154, 0.7472, 0.8238, 0.7493, 0.7349, 0.5095, 0.7299, 0.7405, 0.8079, 0.7405, 0.8079, 0.5095, 0.3845, 0.3899, 0.3845, 0.5, 0.6155, 0.5, 0.6155, 0.3899, 0.3845, 0.2914, 0.3845, 0.3899, 0.6155, 0.3899, 0.6155, 0.2914, 0.5884, 0.2697, 0.5478, 0.2551, 0.5, 0.25, 0.4522, 0.2551, 0.4116, 0.2697, 0.1665, 0.5, 0.125, 0.5003, 0.125, 0.75, 0.1665, 0.75, 0.375, 0.2497, 0.4522, 0.2499, 0.4522, -6.86e-05, 0.375, 0.0, 0.4522, 0.2499, 0.5, 0.25, 0.5, 0.0, 0.4522, -6.86e-05, 0.8336, 0.75, 0.875, 0.75, 0.875, 0.5003, 0.8336, 0.5, 0.625, 0.0, 0.5479, -6.86e-05, 0.5479, 0.2499, 0.625, 0.2497, 0.5479, -6.86e-05, 0.5, 0.0, 0.5, 0.25, 0.5479, 0.2499, 0.3845, 0.8601, 0.3809, 0.8597, 0.3809, 0.9488, 0.3845, 0.9586, 0.3809, 0.8597, 0.375, 0.8601, 0.375, 0.9329, 0.3809, 0.9488, 0.2649, 0.75, 0.2681, 0.7441, 0.1901, 0.7441, 0.1921, 0.75, 0.2681, 0.7441, 0.2701, 0.7405, 0.1921, 0.7405, 0.1901, 0.7441, 0.7299, 0.7405, 0.7319, 0.7441, 0.8099, 0.7441, 0.8079, 0.7405, 0.7319, 0.7441, 0.7351, 0.75, 0.8079, 0.75, 0.8099, 0.7441, 0.625, 0.8601, 0.6191, 0.8597, 0.6191, 0.9488, 0.625, 0.9329, 0.6191, 0.8597, 0.6155, 0.8601, 0.6155, 0.9586, 0.6191, 0.9488, 0.7349, 0.5095, 0.735, 0.5059, 0.625, 0.5059, 0.625, 0.5095, 0.735, 0.5059, 0.735, 0.5, 0.625, 0.5, 0.625, 0.5059, 0.625, 0.39, 0.6191, 0.3899, 0.6191, 0.5, 0.625, 0.5, 0.6191, 0.3899, 0.6155, 0.3899, 0.6155, 0.5, 0.6191, 0.5, 0.375, 0.5095, 0.375, 0.5059, 0.2651, 0.5059, 0.2651, 0.5095, 0.375, 0.5059, 0.375, 0.5, 0.265, 0.5, 0.2651, 0.5059, 0.375, 0.5, 0.3809, 0.5, 0.3809, 0.3899, 0.375, 0.39, 0.3809, 0.5, 0.3845, 0.5, 0.3845, 0.3899, 0.3809, 0.3899, 0.3845, 0.2914, 0.3809, 0.3012, 0.3809, 0.3899, 0.3845, 0.3899, 0.3809, 0.3012, 0.375, 0.3171, 0.375, 0.3899, 0.3809, 0.3899, 0.1921, 0.5, 0.1901, 0.5059, 0.2651, 0.5059, 0.2649, 0.5, 0.1901, 0.5059, 0.1921, 0.5095, 0.2651, 0.5095, 0.2651, 0.5059, 0.6155, 0.3899, 0.6191, 0.3899, 0.6191, 0.3012, 0.6155, 0.2914, 0.6191, 0.3899, 0.625, 0.3899, 0.625, 0.3171, 0.6191, 0.3012, 0.7351, 0.5, 0.735, 0.5059, 0.8099, 0.5059, 0.8079, 0.5, 0.735, 0.5059, 0.7349, 0.5095, 0.8079, 0.5095, 0.8099, 0.5059, 0.375, 0.5095, 0.375, 0.75, 0.625, 0.75, 0.625, 0.5095, 0.6243, 0.5059, 0.6222, 0.5028, 0.6191, 0.5007, 0.6155, 0.5, 0.3845, 0.5, 0.3809, 0.5007, 0.3778, 0.5028, 0.3757, 0.5059])
me_cube_003.materials.append(mat_material_002)
me_cube_003.update()

# ---- objects
ob_cube = bpy.data.objects.new('Cube', me_cube_001)
ob_cylinder = bpy.data.objects.new('Cylinder', me_cylinder)
ob_cube_001 = bpy.data.objects.new('Cube.001', me_cube_002)
ob_cube_002 = bpy.data.objects.new('Cube.002', me_cube_003)

# ---- transforms, parenting, visibility, modifiers, constraints
ob_cube.location = (0.02573, 0.0, 1.564)
ob_cube.rotation_euler = (0.0, -0.1192, 0.0)
_m = ob_cube.modifiers.new('Smooth by Angle', 'NODES')
_m.node_group = ng_smooth_by_angle
_m.use_pin_to_last = True
_m.show_group_selector = False
ob_cylinder.location = (0.0, 0.0, 0.0)
_m = ob_cylinder.modifiers.new('Smooth by Angle', 'NODES')
_m.node_group = ng_smooth_by_angle
_m.use_pin_to_last = True
_m.show_group_selector = False
ob_cube_001.location = (0.0, 0.0, 0.1146)
ob_cube_001.scale = (1.0, 0.9115, 1.0)
_m = ob_cube_001.modifiers.new('Smooth by Angle', 'NODES')
_m.node_group = ng_smooth_by_angle
_m.use_pin_to_last = True
_m.show_group_selector = False
ob_cube_002.location = (-0.007728, 0.2242, 0.761)
ob_cube_002.rotation_euler = (0.0, -0.1192, 0.0)
ob_cube_002.scale = (0.06552, 0.06552, 0.06552)
_m = ob_cube_002.modifiers.new('Smooth by Angle', 'NODES')
_m.node_group = ng_smooth_by_angle
_m.use_pin_to_last = True
_m.show_group_selector = False

# ---- collection membership
col_collection.objects.link(ob_cube)
col_collection.objects.link(ob_cylinder)
col_collection.objects.link(ob_cube_001)
col_collection.objects.link(ob_cube_002)

# ---- scene / render settings (as saved in the file)
scene.frame_start = 1; scene.frame_end = 250; scene.frame_set(0)
scene.render.engine = 'BLENDER_EEVEE_NEXT'
bpy.context.view_layer.update()

# ---- added for rendering (the .blend has no active camera and no usable light): camera, sun
cam_auto = bpy.data.cameras.new('AutoCamera')
cam_auto.lens = 50.0
cam_auto.sensor_width = 36.0
cam_auto.clip_end = 1000.0
ob_auto_camera = bpy.data.objects.new('AutoCamera', cam_auto)
scene.collection.objects.link(ob_auto_camera)
ob_auto_camera.location = (3.49515, -4.19418, 4.06444)
ob_auto_camera.rotation_euler = (1.09748, -7.21219e-08, 0.694738)
scene.camera = ob_auto_camera
light_auto_sun = bpy.data.lights.new('AutoSun', 'SUN')
light_auto_sun.energy = 3.0
light_auto_sun.angle = 0.0523599
ob_auto_sun = bpy.data.objects.new('AutoSun', light_auto_sun)
scene.collection.objects.link(ob_auto_sun)
ob_auto_sun.rotation_euler = (0.872665, 0.174533, 0.523599)
bpy.context.view_layer.update()

